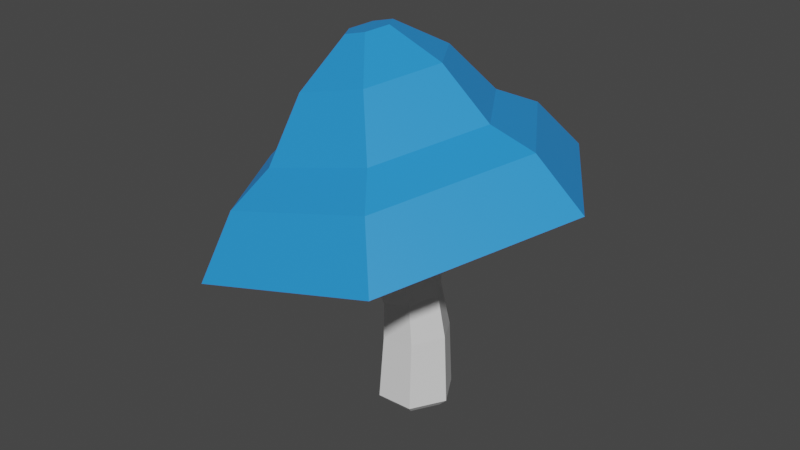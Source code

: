 # Source: mashroom.blend  (saved by Blender 3.6.11; exported with 4.5.12 LTS)
import bpy
from mathutils import Matrix  # noqa: F401  (used for matrix-valued properties, if any)

bpy.ops.wm.read_factory_settings(use_empty=True)
scene = bpy.context.scene
scene.name = 'Scene'

# ---- materials (node trees are filled in below, after node groups)
mat_material_001 = bpy.data.materials.new('Material.001')
mat_material_001.use_transparent_shadow = False
mat_material_002 = bpy.data.materials.new('Material.002')
mat_material_002.use_transparent_shadow = False

# ---- material node trees
mat_material_001.use_nodes = True; mat_material_001.node_tree.nodes.clear()
_N = mat_material_001.node_tree.nodes; _L = mat_material_001.node_tree.links
n0 = _N.new('ShaderNodeBsdfPrincipled'); n0.name = 'Principled BSDF'; n0.location = (10, 300)
n0.distribution = 'GGX'
n0.subsurface_method = 'RANDOM_WALK_SKIN'
n0.inputs[0].default_value = (0.02211, 0.2857, 0.8, 1.0)
n0.inputs[3].default_value = 1.45
n0.inputs[27].default_value = (0.0, 0.0, 0.0, 1.0)
n0.inputs[28].default_value = 1.0
n1 = _N.new('ShaderNodeOutputMaterial'); n1.name = 'Material Output'; n1.location = (300, 300)
_L.new(n0.outputs[0], n1.inputs[0])
n1.is_active_output = True
mat_material_002.use_nodes = True; mat_material_002.node_tree.nodes.clear()
_N = mat_material_002.node_tree.nodes; _L = mat_material_002.node_tree.links
n0 = _N.new('ShaderNodeBsdfPrincipled'); n0.name = 'Principled BSDF'; n0.location = (10, 300)
n0.distribution = 'GGX'
n0.subsurface_method = 'RANDOM_WALK_SKIN'
n0.inputs[3].default_value = 1.45
n0.inputs[27].default_value = (0.0, 0.0, 0.0, 1.0)
n0.inputs[28].default_value = 1.0
n1 = _N.new('ShaderNodeOutputMaterial'); n1.name = 'Material Output'; n1.location = (300, 300)
_L.new(n0.outputs[0], n1.inputs[0])
n1.is_active_output = True

# ---- world
world_world = bpy.data.worlds.new('World'); scene.world = world_world
world_world.use_nodes = True; world_world.node_tree.nodes.clear()
_N = world_world.node_tree.nodes; _L = world_world.node_tree.links
n0 = _N.new('ShaderNodeOutputWorld'); n0.name = 'World Output'; n0.location = (300, 300)
n1 = _N.new('ShaderNodeBackground'); n1.name = 'Background'; n1.location = (10, 300)
n1.inputs[0].default_value = (0.05088, 0.05088, 0.05088, 1.0)
_L.new(n1.outputs[0], n0.inputs[0])
n0.is_active_output = True
world_world.color = (0.05088, 0.05088, 0.05088)
world_world.use_sun_shadow = False
world_world.sun_shadow_jitter_overblur = 0.0

# ---- meshes
me_mesh = bpy.data.meshes.new('Mesh')
me_mesh.from_pydata([(3.246, 9.992, -7.818), (-5.644, 7.62, -7.379), (-9.631, 6.018, 0.7003), (-4.727, 6.789, 8.341), (4.163, 9.162, 7.902), (8.149, 10.76, -0.1779), (1.999, 12.25, -6.055), (-5.074, 10.36, -5.706), (-8.246, 9.086, 0.7225), (-4.345, 9.7, 6.801), (2.729, 11.59, 6.452), (5.9, 12.86, 0.02376), (0.399, 7.162, -1.587), (-1.559, 6.64, -1.49), (-2.437, 6.287, 0.2897), (-1.357, 6.457, 1.973), (0.6011, 6.979, 1.876), (1.479, 7.332, 0.09628), (3.974e-08, -1.458, -3.44e-07), (0.4955, 4.604, -1.167), (1.261, 4.725, 0.02559), (0.6387, 4.475, 1.287), (-0.749, 4.104, 1.355), (-1.514, 3.984, 0.1627), (-0.8922, 4.234, -1.099), (0.8658, 2.441, -1.407), (1.665, 2.65, -0.005934), (0.863, 2.564, 1.39), (-0.7556, 2.265, 1.402), (-1.578, 2.051, -0.005935), (-0.7584, 2.14, -1.419), (-1.518, 16.57, 1.517), (-2.678, 16.39, -0.2915), (-3.15, 16.2, 0.6645), (-2.569, 16.29, 1.569), (-0.3125, 15.36, -2.497), (1.529, 15.65, 0.3731), (-1.626, 16.67, -0.3435), (-1.046, 16.76, 0.5606), (-3.652, 14.47, -2.332), (-5.149, 13.87, 0.703), (-3.307, 14.16, 3.573), (0.03205, 15.05, 3.408), (0.9468, 13.11, -4.279), (-4.229, 11.73, -4.023), (-6.549, 10.79, 0.6808), (-3.695, 11.24, 5.129), (1.481, 12.63, 4.873), (3.802, 13.56, 0.1695), (0.7315, -1.163, -1.247), (1.451, -1.143, 0.0003674), (0.7312, -1.151, 1.248), (-0.7097, -1.18, 1.249), (-1.431, -1.201, 0.0003672), (-0.71, -1.192, -1.249), (0.9166, -0.7962, -1.572), (1.822, -0.7607, -0.001008), (0.9161, -0.7753, 1.569), (-0.8979, -0.826, 1.571), (-1.807, -0.8623, -0.001008), (-0.8984, -0.8472, -1.574)], [], [(0, 1, 7, 6), (1, 2, 8, 7), (2, 3, 9, 8), (3, 4, 10, 9), (4, 5, 11, 10), (5, 0, 6, 11), (31, 32, 33, 34), (36, 35, 37, 38), (35, 39, 32, 37), (39, 40, 33, 32), (40, 41, 34, 33), (41, 42, 31, 34), (42, 36, 38, 31), (38, 37, 32, 31), (0, 12, 13, 1), (13, 14, 2, 1), (14, 15, 3, 2), (15, 16, 4, 3), (16, 17, 5, 4), (17, 12, 0, 5), (24, 19, 25, 30), (23, 24, 30, 29), (22, 23, 29, 28), (21, 22, 28, 27), (20, 21, 27, 26), (19, 20, 26, 25), (12, 17, 20, 19), (17, 16, 21, 20), (16, 15, 22, 21), (15, 14, 23, 22), (14, 13, 24, 23), (13, 12, 19, 24), (54, 49, 18), (53, 54, 18), (52, 53, 18), (51, 52, 18), (50, 51, 18), (49, 50, 18), (48, 43, 35, 36), (43, 44, 39, 35), (44, 45, 40, 39), (45, 46, 41, 40), (46, 47, 42, 41), (47, 48, 36, 42), (6, 7, 44, 43), (7, 8, 45, 44), (8, 9, 46, 45), (9, 10, 47, 46), (10, 11, 48, 47), (11, 6, 43, 48), (55, 56, 50, 49), (56, 57, 51, 50), (57, 58, 52, 51), (58, 59, 53, 52), (59, 60, 54, 53), (60, 55, 49, 54), (25, 26, 56, 55), (26, 27, 57, 56), (27, 28, 58, 57), (28, 29, 59, 58), (29, 30, 60, 59), (30, 25, 55, 60)])
me_mesh.polygons.foreach_set('use_smooth', [True] * 62)
me_mesh.polygons.foreach_set('material_index', [0, 0, 0, 0, 0, 0, 0, 0, 0, 0, 0, 0, 0, 0, 1, 1, 1, 1, 1, 1, 1, 1, 1, 1, 1, 1, 1, 1, 1, 1, 1, 1, 1, 1, 1, 1, 1, 1, 0, 0, 0, 0, 0, 0, 0, 0, 0, 0, 0, 0, 1, 1, 1, 1, 1, 1, 1, 1, 1, 1, 1, 1])
_k = set([(0, 1), (0, 5), (0, 6), (0, 12), (1, 2), (1, 7), (1, 13), (2, 3), (2, 8), (2, 14), (3, 4), (3, 9), (3, 15), (4, 5), (4, 10), (4, 16), (5, 11), (5, 17), (6, 7), (6, 11), (6, 43), (7, 8), (7, 44), (8, 9), (8, 45), (9, 10), (9, 46), (10, 11), (10, 47), (11, 48), (12, 13), (12, 17), (12, 19), (13, 14), (13, 24), (14, 15), (14, 23), (15, 16), (15, 22), (16, 17), (16, 21), (17, 20), (18, 49), (18, 50), (18, 51), (18, 52), (18, 53), (18, 54), (19, 20), (19, 24), (19, 25), (20, 21), (20, 26), (21, 22), (21, 27), (22, 23), (22, 28), (23, 24), (23, 29), (24, 30), (25, 26), (25, 30), (25, 55), (26, 27), (26, 56), (27, 28), (27, 57), (28, 29), (28, 58), (29, 30), (29, 59), (30, 60), (31, 34), (31, 38), (31, 42), (32, 33), (32, 37), (32, 39), (33, 34), (33, 40), (34, 41), (35, 36), (35, 37), (35, 39), (35, 43), (36, 38), (36, 42), (36, 48), (37, 38), (39, 40), (39, 44), (40, 41), (40, 45), (41, 42), (41, 46), (42, 47), (43, 44), (43, 48), (44, 45), (45, 46), (46, 47), (47, 48), (49, 50), (49, 54), (49, 55), (50, 51), (50, 56), (51, 52), (51, 57), (52, 53), (52, 58), (53, 54), (53, 59), (54, 60), (55, 56), (55, 60), (56, 57), (57, 58), (58, 59), (59, 60)])
me_mesh.attributes.new('sharp_edge', 'BOOLEAN', 'EDGE').data.foreach_set('value', [ (min(e.vertices), max(e.vertices)) in _k for e in me_mesh.edges])
_uv = me_mesh.uv_layers.new(name='map1')
_uv.uv.foreach_set('vector', [0.1042, 0.1799, 0.1042, 0.1799, 0.1042, 0.1799, 0.1042, 0.1799, 0.1042, 0.1799, 0.1042, 0.1799, 0.1042, 0.1799, 0.1042, 0.1799, 0.1042, 0.1799, 0.1042, 0.1799, 0.1042, 0.1799, 0.1042, 0.1799, 0.1042, 0.1799, 0.1042, 0.1799, 0.1042, 0.1799, 0.1042, 0.1799, 0.1042, 0.1799, 0.1042, 0.1799, 0.1042, 0.1799, 0.1042, 0.1799, 0.1042, 0.1799, 0.1042, 0.1799, 0.1042, 0.1799, 0.1042, 0.1799, 0.1042, 0.1799, 0.1042, 0.1799, 0.1042, 0.1799, 0.1042, 0.1799, 0.1042, 0.1799, 0.1042, 0.1799, 0.1042, 0.1799, 0.1042, 0.1799, 0.1042, 0.1799, 0.1042, 0.1799, 0.1042, 0.1799, 0.1042, 0.1799, 0.1042, 0.1799, 0.1042, 0.1799, 0.1042, 0.1799, 0.1042, 0.1799, 0.1042, 0.1799, 0.1042, 0.1799, 0.1042, 0.1799, 0.1042, 0.1799, 0.1042, 0.1799, 0.1042, 0.1799, 0.1042, 0.1799, 0.1042, 0.1799, 0.1042, 0.1799, 0.1042, 0.1799, 0.1042, 0.1799, 0.1042, 0.1799, 0.1042, 0.1799, 0.1042, 0.1799, 0.1042, 0.1799, 0.1042, 0.1799, 0.07113, 0.3766, 0.07113, 0.3766, 0.07113, 0.3766, 0.07113, 0.3766, 0.07113, 0.3766, 0.07113, 0.3766, 0.07113, 0.3766, 0.07113, 0.3766, 0.07113, 0.3766, 0.07113, 0.3766, 0.07113, 0.3766, 0.07113, 0.3766, 0.07113, 0.3766, 0.07113, 0.3766, 0.07113, 0.3766, 0.07113, 0.3766, 0.07113, 0.3766, 0.07113, 0.3766, 0.07113, 0.3766, 0.07113, 0.3766, 0.07113, 0.3766, 0.07113, 0.3766, 0.07113, 0.3766, 0.07113, 0.3766, 0.07113, 0.3766, 0.07113, 0.3766, 0.07113, 0.3766, 0.07113, 0.3766, 0.07113, 0.3766, 0.07113, 0.3766, 0.07113, 0.3766, 0.07113, 0.3766, 0.07113, 0.3766, 0.07113, 0.3766, 0.07113, 0.3766, 0.07113, 0.3766, 0.07113, 0.3766, 0.07113, 0.3766, 0.07113, 0.3766, 0.07113, 0.3766, 0.07113, 0.3766, 0.07113, 0.3766, 0.07113, 0.3766, 0.07113, 0.3766, 0.07113, 0.3766, 0.07113, 0.3766, 0.07113, 0.3766, 0.07113, 0.3766, 0.07113, 0.3766, 0.07113, 0.3766, 0.07113, 0.3766, 0.07113, 0.3766, 0.07113, 0.3766, 0.07113, 0.3766, 0.07113, 0.3766, 0.07113, 0.3766, 0.07113, 0.3766, 0.07113, 0.3766, 0.07113, 0.3766, 0.07113, 0.3766, 0.07113, 0.3766, 0.07113, 0.3766, 0.07113, 0.3766, 0.07113, 0.3766, 0.07113, 0.3766, 0.07113, 0.3766, 0.07113, 0.3766, 0.07113, 0.3766, 0.07113, 0.3766, 0.07113, 0.3766, 0.07113, 0.3766, 0.07113, 0.3766, 0.07113, 0.3766, 0.07113, 0.3766, 0.07113, 0.3766, 0.07113, 0.3766, 0.07113, 0.3766, 0.07113, 0.3766, 0.07113, 0.3766, 0.07113, 0.3766, 0.07113, 0.3766, 0.07113, 0.3766, 0.07113, 0.3766, 0.07113, 0.3766, 0.07113, 0.3766, 0.07113, 0.3766, 0.07113, 0.3766, 0.07113, 0.3766, 0.07113, 0.3766, 0.07113, 0.3766, 0.1042, 0.1799, 0.1042, 0.1799, 0.1042, 0.1799, 0.1042, 0.1799, 0.1042, 0.1799, 0.1042, 0.1799, 0.1042, 0.1799, 0.1042, 0.1799, 0.1042, 0.1799, 0.1042, 0.1799, 0.1042, 0.1799, 0.1042, 0.1799, 0.1042, 0.1799, 0.1042, 0.1799, 0.1042, 0.1799, 0.1042, 0.1799, 0.1042, 0.1799, 0.1042, 0.1799, 0.1042, 0.1799, 0.1042, 0.1799, 0.1042, 0.1799, 0.1042, 0.1799, 0.1042, 0.1799, 0.1042, 0.1799, 0.1042, 0.1799, 0.1042, 0.1799, 0.1042, 0.1799, 0.1042, 0.1799, 0.1042, 0.1799, 0.1042, 0.1799, 0.1042, 0.1799, 0.1042, 0.1799, 0.1042, 0.1799, 0.1042, 0.1799, 0.1042, 0.1799, 0.1042, 0.1799, 0.1042, 0.1799, 0.1042, 0.1799, 0.1042, 0.1799, 0.1042, 0.1799, 0.1042, 0.1799, 0.1042, 0.1799, 0.1042, 0.1799, 0.1042, 0.1799, 0.1042, 0.1799, 0.1042, 0.1799, 0.1042, 0.1799, 0.1042, 0.1799, 0.07113, 0.3766, 0.07113, 0.3766, 0.07113, 0.3766, 0.07113, 0.3766, 0.07113, 0.3766, 0.07113, 0.3766, 0.07113, 0.3766, 0.07113, 0.3766, 0.07113, 0.3766, 0.07113, 0.3766, 0.07113, 0.3766, 0.07113, 0.3766, 0.07113, 0.3766, 0.07113, 0.3766, 0.07113, 0.3766, 0.07113, 0.3766, 0.07113, 0.3766, 0.07113, 0.3766, 0.07113, 0.3766, 0.07113, 0.3766, 0.07113, 0.3766, 0.07113, 0.3766, 0.07113, 0.3766, 0.07113, 0.3766, 0.07113, 0.3766, 0.07113, 0.3766, 0.07113, 0.3766, 0.07113, 0.3766, 0.07113, 0.3766, 0.07113, 0.3766, 0.07113, 0.3766, 0.07113, 0.3766, 0.07113, 0.3766, 0.07113, 0.3766, 0.07113, 0.3766, 0.07113, 0.3766, 0.07113, 0.3766, 0.07113, 0.3766, 0.07113, 0.3766, 0.07113, 0.3766, 0.07113, 0.3766, 0.07113, 0.3766, 0.07113, 0.3766, 0.07113, 0.3766, 0.07113, 0.3766, 0.07113, 0.3766, 0.07113, 0.3766, 0.07113, 0.3766])
me_mesh.materials.append(mat_material_001)
me_mesh.materials.append(mat_material_002)
me_mesh.update()
me_mesh.normals_split_custom_set([tuple(v) for v in zip(*[iter([-0.1709, 0.6269, -0.7601, -0.1709, 0.6269, -0.7601, -0.1709, 0.6269, -0.7601, -0.1709, 0.6269, -0.7601, -0.8199, 0.4673, -0.3307, -0.8199, 0.4673, -0.3307, -0.8199, 0.4673, -0.3307, -0.8199, 0.4673, -0.3307, -0.7737, 0.434, 0.4617, -0.7737, 0.434, 0.4616, -0.7737, 0.434, 0.4616, -0.7737, 0.434, 0.4616, -0.07841, 0.5602, 0.8246, -0.0784, 0.5602, 0.8246, -0.0784, 0.5602, 0.8246, -0.07841, 0.5602, 0.8246, 0.5706, 0.7198, 0.3952, 0.5706, 0.7198, 0.3952, 0.5706, 0.7198, 0.3952, 0.5706, 0.7198, 0.3953, 0.5244, 0.7532, -0.3971, 0.5244, 0.7532, -0.3971, 0.5244, 0.7532, -0.3971, 0.5244, 0.7532, -0.3971, -0.2052, 0.9773, 0.05313, -0.2052, 0.9773, 0.05312, -0.2052, 0.9773, 0.05312, -0.2052, 0.9773, 0.05312, 0.296, 0.918, -0.2638, 0.2961, 0.918, -0.2638, 0.296, 0.918, -0.2638, 0.2961, 0.918, -0.2638, -0.2019, 0.8276, -0.5238, -0.2019, 0.8276, -0.5238, -0.2019, 0.8276, -0.5238, -0.2019, 0.8276, -0.5238, -0.6667, 0.7133, -0.2163, -0.6667, 0.7133, -0.2163, -0.6667, 0.7133, -0.2163, -0.6667, 0.7133, -0.2163, -0.6336, 0.6894, 0.3512, -0.6336, 0.6894, 0.3512, -0.6336, 0.6894, 0.3512, -0.6336, 0.6894, 0.3512, -0.1356, 0.7798, 0.6111, -0.1356, 0.7798, 0.6111, -0.1356, 0.7798, 0.6111, -0.1356, 0.7798, 0.6111, 0.3292, 0.8941, 0.3036, 0.3292, 0.8941, 0.3036, 0.3292, 0.8941, 0.3036, 0.3292, 0.8941, 0.3036, -0.2052, 0.9773, 0.05312, -0.2052, 0.9773, 0.05312, -0.2052, 0.9773, 0.05312, -0.2052, 0.9773, 0.05313, 0.1889, -0.9479, -0.2567, 0.1889, -0.9479, -0.2567, 0.1889, -0.9479, -0.2567, 0.1889, -0.9479, -0.2567, 0.02116, -0.9891, -0.1458, 0.02116, -0.9891, -0.1458, 0.02116, -0.9891, -0.1458, 0.02116, -0.9891, -0.1458, 0.03309, -0.9977, 0.05895, 0.03309, -0.9977, 0.05895, 0.03309, -0.9977, 0.05895, 0.03309, -0.9977, 0.05895, 0.2128, -0.9651, 0.1527, 0.2128, -0.9651, 0.1527, 0.2128, -0.9651, 0.1527, 0.2128, -0.9651, 0.1527, 0.3804, -0.9239, 0.04173, 0.3804, -0.9239, 0.04174, 0.3804, -0.9239, 0.04174, 0.3804, -0.9239, 0.04173, 0.3684, -0.9153, -0.1629, 0.3684, -0.9153, -0.1629, 0.3684, -0.9153, -0.1629, 0.3684, -0.9153, -0.1629, -0.0347, 0.08084, -0.9961, -0.03469, 0.08085, -0.9961, -0.0347, 0.08086, -0.9961, -0.03469, 0.08085, -0.9961, -0.881, 0.02573, -0.4724, -0.881, 0.02572, -0.4724, -0.881, 0.02573, -0.4724, -0.881, 0.02574, -0.4724, -0.8534, -0.0005335, 0.5212, -0.8534, -0.0005217, 0.5212, -0.8534, -0.0005329, 0.5212, -0.8534, -0.0005221, 0.5212, 0.02186, 0.02474, 0.9995, 0.02185, 0.02475, 0.9995, 0.02185, 0.02478, 0.9995, 0.02185, 0.02477, 0.9995, 0.8735, 0.09205, 0.4781, 0.8735, 0.09207, 0.4781, 0.8735, 0.09203, 0.4781, 0.8735, 0.09205, 0.4781, 0.8436, 0.1212, -0.5232, 0.8436, 0.1212, -0.5232, 0.8436, 0.1212, -0.5232, 0.8436, 0.1212, -0.5232, 0.8421, -0.07022, -0.5348, 0.8421, -0.07022, -0.5348, 0.8421, -0.07022, -0.5348, 0.8421, -0.07022, -0.5348, 0.8982, -0.1088, 0.426, 0.8982, -0.1088, 0.426, 0.8982, -0.1088, 0.426, 0.8982, -0.1088, 0.426, 0.1066, -0.2797, 0.9542, 0.1066, -0.2797, 0.9542, 0.1066, -0.2797, 0.9542, 0.1066, -0.2797, 0.9542, -0.7509, -0.4132, 0.5151, -0.7509, -0.4132, 0.5152, -0.7509, -0.4132, 0.5151, -0.7509, -0.4132, 0.5151, -0.8069, -0.3741, -0.4572, -0.807, -0.3741, -0.4569, -0.8069, -0.3741, -0.4572, -0.8069, -0.3741, -0.4572, -0.005445, -0.2019, -0.9794, -0.005444, -0.2019, -0.9794, -0.005442, -0.2019, -0.9794, -0.005443, -0.2019, -0.9794, 0.01977, -0.9755, -0.219, 0.01977, -0.9755, -0.219, 0.01977, -0.9755, -0.219, -0.176, -0.9784, -0.1084, -0.176, -0.9784, -0.1084, -0.176, -0.9784, -0.1084, -0.1757, -0.9774, 0.1177, -0.1757, -0.9774, 0.1177, -0.1757, -0.9774, 0.1177, 0.0196, -0.9735, 0.2279, 0.0196, -0.9735, 0.2279, 0.0196, -0.9735, 0.2279, 0.2108, -0.9707, 0.1151, 0.2108, -0.9707, 0.1151, 0.2108, -0.9707, 0.1151, 0.211, -0.9717, -0.106, 0.211, -0.9717, -0.106, 0.211, -0.9717, -0.106, 0.5206, 0.757, -0.395, 0.5206, 0.757, -0.395, 0.5206, 0.757, -0.395, 0.5206, 0.757, -0.3949, -0.1715, 0.6307, -0.7568, -0.1715, 0.6307, -0.7568, -0.1715, 0.6307, -0.7568, -0.1715, 0.6307, -0.7568, -0.8184, 0.4708, -0.3294, -0.8184, 0.4708, -0.3294, -0.8184, 0.4708, -0.3294, -0.8184, 0.4708, -0.3294, -0.7724, 0.4373, 0.4606, -0.7724, 0.4373, 0.4606, -0.7724, 0.4373, 0.4606, -0.7724, 0.4373, 0.4606, -0.0793, 0.5639, 0.822, -0.07931, 0.5639, 0.822, -0.07931, 0.5639, 0.822, -0.07931, 0.5639, 0.822, 0.5667, 0.7237, 0.3939, 0.5667, 0.7237, 0.3939, 0.5667, 0.7237, 0.3939, 0.5667, 0.7237, 0.3939, -0.2066, 0.8656, -0.4562, -0.2066, 0.8656, -0.4562, -0.2066, 0.8656, -0.4562, -0.2066, 0.8656, -0.4562, -0.6178, 0.7645, -0.1841, -0.6178, 0.7645, -0.1841, -0.6178, 0.7645, -0.1841, -0.6178, 0.7645, -0.1841, -0.5885, 0.7433, 0.318, -0.5885, 0.7433, 0.318, -0.5885, 0.7433, 0.318, -0.5885, 0.7433, 0.318, -0.148, 0.8233, 0.5479, -0.148, 0.8233, 0.5479, -0.148, 0.8233, 0.5479, -0.148, 0.8233, 0.5479, 0.2632, 0.9244, 0.2759, 0.2632, 0.9244, 0.2759, 0.2632, 0.9244, 0.2759, 0.2632, 0.9244, 0.2759, 0.2339, 0.9456, -0.2262, 0.2339, 0.9456, -0.2262, 0.2339, 0.9456, -0.2262, 0.2339, 0.9456, -0.2262, 0.6624, -0.6521, -0.3689, 0.6624, -0.6521, -0.3689, 0.6624, -0.6521, -0.3689, 0.6624, -0.6521, -0.3689, 0.6636, -0.6458, 0.3776, 0.6636, -0.6458, 0.3776, 0.6636, -0.6458, 0.3776, 0.6636, -0.6458, 0.3776, 0.01686, -0.6612, 0.75, 0.01686, -0.6612, 0.75, 0.01686, -0.6612, 0.75, 0.01686, -0.6612, 0.75, -0.6256, -0.6838, 0.3756, -0.6256, -0.6838, 0.3756, -0.6256, -0.6838, 0.3756, -0.6256, -0.6838, 0.3756, -0.6239, -0.6904, -0.3662, -0.6239, -0.6904, -0.3662, -0.6239, -0.6904, -0.3662, -0.6239, -0.6904, -0.3662, 0.01728, -0.6741, -0.7385, 0.01728, -0.6741, -0.7385, 0.01728, -0.6741, -0.7385, 0.01728, -0.6741, -0.7385, 0.8654, 0.03912, -0.4996, 0.8654, 0.03912, -0.4996, 0.8654, 0.03912, -0.4996, 0.8654, 0.03912, -0.4996, 0.8653, 0.04058, 0.4996, 0.8653, 0.04058, 0.4996, 0.8653, 0.04058, 0.4996, 0.8653, 0.04058, 0.4996, -0.00146, 0.05414, 0.9985, -0.00146, 0.05414, 0.9985, -0.00146, 0.05414, 0.9985, -0.00146, 0.05414, 0.9985, -0.865, 0.06793, 0.4971, -0.865, 0.06793, 0.4971, -0.865, 0.06793, 0.4971, -0.865, 0.06793, 0.4971, -0.8645, 0.06676, -0.4982, -0.8645, 0.06676, -0.4982, -0.8645, 0.06676, -0.4982, -0.8645, 0.06676, -0.4982, -0.001192, 0.05146, -0.9987, -0.001192, 0.05146, -0.9987, -0.001192, 0.05146, -0.9987, -0.001192, 0.05146, -0.9987])] * 3)])

# ---- objects
ob_sm_item_mushroom_01 = bpy.data.objects.new('SM_Item_Mushroom_01', me_mesh)

# ---- transforms, parenting, visibility, modifiers, constraints
ob_sm_item_mushroom_01.location = (0.0, 0.0, 0.0)
ob_sm_item_mushroom_01.rotation_euler = (1.571, -0.0, 0.0)
ob_sm_item_mushroom_01.scale = (0.01, 0.01, 0.01)
ob_sm_item_mushroom_01.color = (0.8, 0.8, 0.8, 1.0)

# ---- collection membership
scene.collection.objects.link(ob_sm_item_mushroom_01)

# ---- scene / render settings (as saved in the file)
scene.frame_start = 1; scene.frame_end = 250; scene.frame_set(1)
scene.render.engine = 'BLENDER_EEVEE_NEXT'
scene.cycles.sampling_pattern = 'TABULATED_SOBOL'
scene.view_settings.view_transform = 'Filmic'
bpy.context.view_layer.update()

# ---- added for rendering (the .blend has no active camera and no usable light): camera, sun
cam_auto = bpy.data.cameras.new('AutoCamera')
cam_auto.lens = 50.0
cam_auto.sensor_width = 36.0
cam_auto.clip_end = 1000.0
ob_auto_camera = bpy.data.objects.new('AutoCamera', cam_auto)
scene.collection.objects.link(ob_auto_camera)
ob_auto_camera.location = (0.271576, -0.337392, 0.299705)
ob_auto_camera.rotation_euler = (1.09748, -7.21219e-08, 0.694738)
scene.camera = ob_auto_camera
light_auto_sun = bpy.data.lights.new('AutoSun', 'SUN')
light_auto_sun.energy = 3.0
light_auto_sun.angle = 0.0523599
ob_auto_sun = bpy.data.objects.new('AutoSun', light_auto_sun)
scene.collection.objects.link(ob_auto_sun)
ob_auto_sun.rotation_euler = (0.872665, 0.174533, 0.523599)
bpy.context.view_layer.update()
